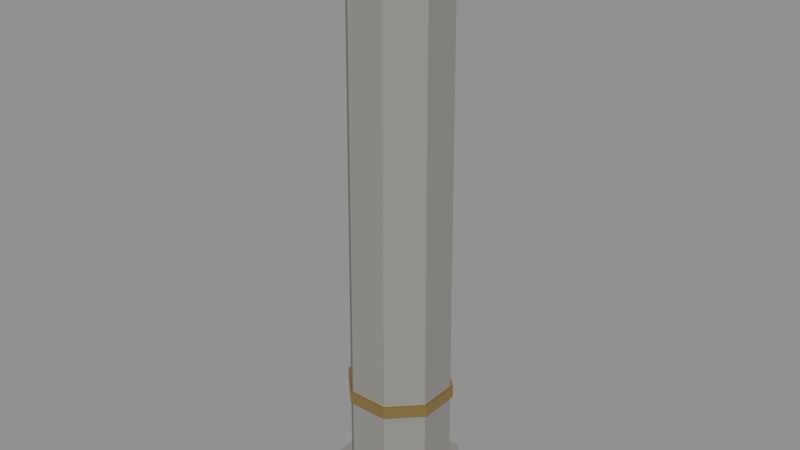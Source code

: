 # Source: pillar.blend  (saved by Blender 5.2.44; exported with 4.5.12 LTS)
import bpy
from mathutils import Matrix  # noqa: F401  (used for matrix-valued properties, if any)

bpy.ops.wm.read_factory_settings(use_empty=True)
scene = bpy.context.scene
scene.name = 'Scene'

# ---- collections
col_pillar = bpy.data.collections.new('Pillar'); scene.collection.children.link(col_pillar)

# ---- materials (node trees are filled in below, after node groups)
mat_stone = bpy.data.materials.new('Stone')
mat_stone.diffuse_color = (0.28, 0.27, 0.25, 1.0)
mat_brass = bpy.data.materials.new('Brass')
mat_brass.diffuse_color = (0.55, 0.4, 0.14, 1.0)

# ---- material node trees
mat_stone.use_nodes = True; mat_stone.node_tree.nodes.clear()
_N = mat_stone.node_tree.nodes; _L = mat_stone.node_tree.links
n0 = _N.new('ShaderNodeBsdfPrincipled'); n0.name = 'Principled BSDF'; n0.location = (-200, 100)
n0.inputs[0].default_value = (0.28, 0.27, 0.25, 1.0)
n0.inputs[2].default_value = 0.9
n0.inputs[10].default_value = 0.005
n1 = _N.new('ShaderNodeOutputMaterial'); n1.name = 'Material Output'; n1.location = (200, 100)
_L.new(n0.outputs[0], n1.inputs[0])
n1.is_active_output = True
mat_brass.use_nodes = True; mat_brass.node_tree.nodes.clear()
_N = mat_brass.node_tree.nodes; _L = mat_brass.node_tree.links
n0 = _N.new('ShaderNodeBsdfPrincipled'); n0.name = 'Principled BSDF'; n0.location = (-200, 100)
n0.inputs[0].default_value = (0.55, 0.4, 0.14, 1.0)
n0.inputs[1].default_value = 0.9
n0.inputs[2].default_value = 0.4
n0.inputs[10].default_value = 0.005
n1 = _N.new('ShaderNodeOutputMaterial'); n1.name = 'Material Output'; n1.location = (200, 100)
_L.new(n0.outputs[0], n1.inputs[0])
n1.is_active_output = True

# ---- meshes
me_pillar = bpy.data.meshes.new('Pillar')
me_pillar.from_pydata([(0.0, 0.0, 0.0), (0.3141, 0.1301, 0.0), (0.1301, 0.3141, 0.0), (-0.1301, 0.3141, 0.0), (-0.3141, 0.1301, 0.0), (-0.3141, -0.1301, 0.0), (-0.1301, -0.3141, 0.0), (0.1301, -0.3141, 0.0), (0.3141, -0.1301, 0.0), (0.3141, 0.1301, 0.12), (0.1301, 0.3141, 0.12), (-0.1301, 0.3141, 0.12), (-0.3141, 0.1301, 0.12), (-0.3141, -0.1301, 0.12), (-0.1301, -0.3141, 0.12), (0.1301, -0.3141, 0.12), (0.3141, -0.1301, 0.12), (0.0, 0.0, 0.12), (0.0, 0.0, 0.12), (0.2402, 0.0995, 0.12), (0.0995, 0.2402, 0.12), (-0.0995, 0.2402, 0.12), (-0.2402, 0.0995, 0.12), (-0.2402, -0.0995, 0.12), (-0.0995, -0.2402, 0.12), (0.0995, -0.2402, 0.12), (0.2402, -0.0995, 0.12), (0.2217, 0.09184, 2.75), (0.09184, 0.2217, 2.75), (-0.09184, 0.2217, 2.75), (-0.2217, 0.09184, 2.75), (-0.2217, -0.09184, 2.75), (-0.09184, -0.2217, 2.75), (0.09184, -0.2217, 2.75), (0.2217, -0.09184, 2.75), (0.0, 0.0, 2.75), (0.0, 0.0, 2.75), (0.2772, 0.1148, 2.75), (0.1148, 0.2772, 2.75), (-0.1148, 0.2772, 2.75), (-0.2772, 0.1148, 2.75), (-0.2772, -0.1148, 2.75), (-0.1148, -0.2772, 2.75), (0.1148, -0.2772, 2.75), (0.2772, -0.1148, 2.75), (0.2772, 0.1148, 2.9), (0.1148, 0.2772, 2.9), (-0.1148, 0.2772, 2.9), (-0.2772, 0.1148, 2.9), (-0.2772, -0.1148, 2.9), (-0.1148, -0.2772, 2.9), (0.1148, -0.2772, 2.9), (0.2772, -0.1148, 2.9), (0.0, 0.0, 2.9), (-0.31, -0.31, 2.9), (0.31, -0.31, 2.9), (0.31, 0.31, 2.9), (-0.31, 0.31, 2.9), (-0.31, -0.31, 3.0), (0.31, -0.31, 3.0), (0.31, 0.31, 3.0), (-0.31, 0.31, 3.0), (0.0, 0.0, 0.6), (0.2494, 0.1033, 0.6), (0.1033, 0.2494, 0.6), (-0.1033, 0.2494, 0.6), (-0.2494, 0.1033, 0.6), (-0.2494, -0.1033, 0.6), (-0.1033, -0.2494, 0.6), (0.1033, -0.2494, 0.6), (0.2494, -0.1033, 0.6), (0.2494, 0.1033, 0.66), (0.1033, 0.2494, 0.66), (-0.1033, 0.2494, 0.66), (-0.2494, 0.1033, 0.66), (-0.2494, -0.1033, 0.66), (-0.1033, -0.2494, 0.66), (0.1033, -0.2494, 0.66), (0.2494, -0.1033, 0.66), (0.0, 0.0, 0.66)], [], [(0, 2, 1), (0, 3, 2), (0, 4, 3), (0, 5, 4), (0, 6, 5), (0, 7, 6), (0, 8, 7), (0, 1, 8), (1, 2, 10, 9), (2, 3, 11, 10), (3, 4, 12, 11), (4, 5, 13, 12), (5, 6, 14, 13), (6, 7, 15, 14), (7, 8, 16, 15), (8, 1, 9, 16), (9, 10, 17), (10, 11, 17), (11, 12, 17), (12, 13, 17), (13, 14, 17), (14, 15, 17), (15, 16, 17), (16, 9, 17), (18, 20, 19), (18, 21, 20), (18, 22, 21), (18, 23, 22), (18, 24, 23), (18, 25, 24), (18, 26, 25), (18, 19, 26), (19, 20, 28, 27), (20, 21, 29, 28), (21, 22, 30, 29), (22, 23, 31, 30), (23, 24, 32, 31), (24, 25, 33, 32), (25, 26, 34, 33), (26, 19, 27, 34), (27, 28, 35), (28, 29, 35), (29, 30, 35), (30, 31, 35), (31, 32, 35), (32, 33, 35), (33, 34, 35), (34, 27, 35), (36, 38, 37), (36, 39, 38), (36, 40, 39), (36, 41, 40), (36, 42, 41), (36, 43, 42), (36, 44, 43), (36, 37, 44), (37, 38, 46, 45), (38, 39, 47, 46), (39, 40, 48, 47), (40, 41, 49, 48), (41, 42, 50, 49), (42, 43, 51, 50), (43, 44, 52, 51), (44, 37, 45, 52), (45, 46, 53), (46, 47, 53), (47, 48, 53), (48, 49, 53), (49, 50, 53), (50, 51, 53), (51, 52, 53), (52, 45, 53), (54, 57, 56, 55), (58, 59, 60, 61), (54, 55, 59, 58), (55, 56, 60, 59), (56, 57, 61, 60), (57, 54, 58, 61), (62, 64, 63), (62, 65, 64), (62, 66, 65), (62, 67, 66), (62, 68, 67), (62, 69, 68), (62, 70, 69), (62, 63, 70), (63, 64, 72, 71), (64, 65, 73, 72), (65, 66, 74, 73), (66, 67, 75, 74), (67, 68, 76, 75), (68, 69, 77, 76), (69, 70, 78, 77), (70, 63, 71, 78), (71, 72, 79), (72, 73, 79), (73, 74, 79), (74, 75, 79), (75, 76, 79), (76, 77, 79), (77, 78, 79), (78, 71, 79)])
me_pillar.polygons.foreach_set('material_index', [0, 0, 0, 0, 0, 0, 0, 0, 0, 0, 0, 0, 0, 0, 0, 0, 0, 0, 0, 0, 0, 0, 0, 0, 0, 0, 0, 0, 0, 0, 0, 0, 0, 0, 0, 0, 0, 0, 0, 0, 0, 0, 0, 0, 0, 0, 0, 0, 0, 0, 0, 0, 0, 0, 0, 0, 0, 0, 0, 0, 0, 0, 0, 0, 0, 0, 0, 0, 0, 0, 0, 0, 0, 0, 0, 0, 0, 0, 1, 1, 1, 1, 1, 1, 1, 1, 1, 1, 1, 1, 1, 1, 1, 1, 1, 1, 1, 1, 1, 1, 1, 1])
me_pillar.materials.append(mat_stone)
me_pillar.materials.append(mat_brass)
me_pillar.update()

# ---- objects
ob_pillar = bpy.data.objects.new('Pillar', me_pillar)

# ---- transforms, parenting, visibility, modifiers, constraints
ob_pillar.location = (0.0, 0.0, 0.0)

# ---- collection membership
col_pillar.objects.link(ob_pillar)

# ---- scene / render settings (as saved in the file)
scene.frame_start = 1; scene.frame_end = 250; scene.frame_set(1)
scene.render.engine = 'BLENDER_EEVEE_NEXT'
scene.render.bake_bias = 0.0
scene.render.bake_samples = 0
scene.render.compositor_device = 'GPU'
scene.eevee.use_volume_custom_range = False
scene.eevee.fast_gi_thickness_near = 0.1
scene.eevee.fast_gi_thickness_far = 0.0
scene.eevee.ray_tracing_options.screen_trace_thickness = 0.1
bpy.context.view_layer.update()

# ---- added for rendering (the .blend has no active camera and no usable light): camera, sun + grey world if the file has none
cam_auto = bpy.data.cameras.new('AutoCamera')
cam_auto.lens = 50.0
cam_auto.sensor_width = 36.0
cam_auto.clip_end = 1000.0
ob_auto_camera = bpy.data.objects.new('AutoCamera', cam_auto)
scene.collection.objects.link(ob_auto_camera)
ob_auto_camera.location = (2.89484, -3.47381, 3.81587)
ob_auto_camera.rotation_euler = (1.09748, -7.21219e-08, 0.694738)
scene.camera = ob_auto_camera
light_auto_sun = bpy.data.lights.new('AutoSun', 'SUN')
light_auto_sun.energy = 3.0
light_auto_sun.angle = 0.0523599
ob_auto_sun = bpy.data.objects.new('AutoSun', light_auto_sun)
scene.collection.objects.link(ob_auto_sun)
ob_auto_sun.rotation_euler = (0.872665, 0.174533, 0.523599)
if scene.world is None:
    world_auto = bpy.data.worlds.new('AutoWorld')
    world_auto.color = (0.3, 0.3, 0.3)
    scene.world = world_auto
bpy.context.view_layer.update()
